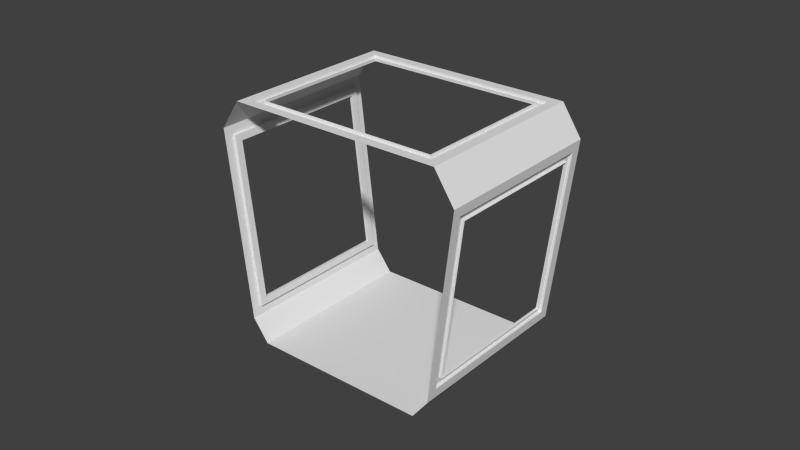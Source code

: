 # Source: Modul_Gang_Lang_Zwischenstueck.blend  (saved by Blender 2.79.0; exported with 4.5.12 LTS)
import bpy
from mathutils import Matrix  # noqa: F401  (used for matrix-valued properties, if any)

bpy.ops.wm.read_factory_settings(use_empty=True)
scene = bpy.context.scene
scene.name = 'Scene'

# ---- collections
col_collection_12 = bpy.data.collections.new('Collection 12'); scene.collection.children.link(col_collection_12)

# ---- world
world_world = bpy.data.worlds.new('World'); scene.world = world_world
world_world.color = (0.05088, 0.05088, 0.05088)
world_world.use_sun_shadow = False
world_world.sun_shadow_jitter_overblur = 0.0
world_world.cycles.sampling_method = 'NONE'
world_world.cycles.sample_map_resolution = 256

# ---- meshes
me_circle_001 = bpy.data.meshes.new('Circle.001')
me_circle_001.from_pydata([(-2.033, 0.5581, 0.5), (0.8119, 2.201, 4.5), (-2.601, 0.2301, 4.0), (0.5333, 2.04, 0.5), (-2.312, 0.3973, 4.5), (0.7712, 2.177, 0.8606), (1.101, 2.368, 4.0), (-2.271, 0.4208, 0.8606), (-0.5333, -2.04, 0.5), (2.312, -0.3973, 4.5), (-1.101, -2.368, 4.0), (2.033, -0.5581, 0.5), (-0.8119, -2.201, 4.5), (2.271, -0.4208, 0.8606), (2.601, -0.2301, 4.0), (-0.7712, -2.177, 0.8606), (1.164, 2.222, 3.843), (0.8666, 2.05, 1.017), (0.7542, 1.985, 4.5), (-2.096, 0.3395, 4.5), (2.506, -0.103, 3.843), (-2.506, 0.103, 3.843), (-2.209, 0.2746, 1.017), (2.209, -0.2746, 1.017), (2.096, -0.3395, 4.5), (-0.7542, -1.985, 4.5), (0.8933, 1.933, 1.138), (-1.164, -2.222, 3.843), (-0.8666, -2.05, 1.017), (1.166, 2.09, 3.735), (0.712, 1.828, 4.45), (-1.939, 0.2974, 4.45), (-2.393, 0.03495, 3.735), (-2.12, 0.1927, 1.138), (2.12, -0.1927, 1.138), (2.393, -0.03495, 3.735), (1.939, -0.2973, 4.45), (-0.712, -1.828, 4.45), (-1.166, -2.09, 3.735), (-0.8933, -1.933, 1.138), (0.8236, 2.025, 1.023), (1.121, 2.197, 3.849), (0.7542, 1.985, 4.45), (-2.096, 0.3395, 4.45), (-2.463, 0.1278, 3.849), (-2.166, 0.2995, 1.023), (2.166, -0.2994, 1.023), (2.463, -0.1278, 3.849), (2.096, -0.3395, 4.45), (-0.7542, -1.985, 4.45), (-1.121, -2.197, 3.849), (-0.8236, -2.025, 1.023), (0.9362, 1.957, 1.132), (1.209, 2.115, 3.729), (2.163, -0.1679, 1.132), (2.436, -0.01013, 3.729), (-2.436, 0.01013, 3.729), (-2.163, 0.1679, 1.132), (-1.209, -2.115, 3.729), (-0.9362, -1.957, 1.132), (0.712, 1.828, 4.5), (-1.939, 0.2974, 4.5), (1.939, -0.2973, 4.5), (-0.712, -1.828, 4.5)], [], [(20, 16, 41, 47), (22, 21, 44, 45), (2, 4, 12, 10), (0, 8, 11, 3), (28, 22, 45, 51), (0, 7, 15, 8), (1, 6, 14, 9), (5, 3, 11, 13), (17, 16, 6, 5), (18, 19, 4, 1), (21, 22, 7, 2), (20, 23, 13, 14), (25, 24, 9, 12), (28, 27, 10, 15), (19, 25, 12, 4), (16, 20, 14, 6), (24, 18, 1, 9), (23, 17, 5, 13), (22, 28, 15, 7), (27, 21, 2, 10), (31, 30, 60, 61), (32, 38, 58, 56), (29, 26, 52, 53), (24, 25, 49, 48), (21, 27, 50, 44), (16, 17, 40, 41), (18, 24, 48, 42), (27, 28, 51, 50), (23, 20, 47, 46), (17, 23, 46, 40), (25, 19, 43, 49), (19, 18, 42, 43), (26, 29, 41, 40), (30, 31, 43, 42), (32, 33, 45, 44), (35, 34, 46, 47), (37, 36, 48, 49), (39, 38, 50, 51), (31, 37, 49, 43), (29, 35, 47, 41), (36, 30, 42, 48), (34, 26, 40, 46), (33, 39, 51, 45), (38, 32, 44, 50), (26, 34, 54, 52), (35, 29, 53, 55), (34, 35, 55, 54), (38, 39, 59, 58), (39, 33, 57, 59), (33, 32, 56, 57), (30, 36, 62, 60), (37, 31, 61, 63), (36, 37, 63, 62)])
me_circle_001.use_remesh_preserve_volume = False
me_circle_001.use_remesh_preserve_attributes = False
me_circle_001.use_mirror_vertex_groups = False
me_circle_001.update()

# ---- objects
ob_gangkurz = bpy.data.objects.new('GangKurz', me_circle_001)

# ---- transforms, parenting, visibility, modifiers, constraints
ob_gangkurz.location = (0.0, 0.0, 0.0)
ob_gangkurz.rotation_euler = (0.0, -0.0, -0.5236)
ob_gangkurz.lineart.crease_threshold = 0.0

# ---- collection membership
col_collection_12.objects.link(ob_gangkurz)

# ---- scene / render settings (as saved in the file)
scene.frame_start = 1; scene.frame_end = 250; scene.frame_set(1)
scene.render.engine = 'BLENDER_EEVEE_NEXT'
scene.render.resolution_percentage = 50
scene.render.dither_intensity = 0.0
scene.cycles.use_denoising = False
scene.cycles.samples = 10
scene.cycles.sampling_pattern = 'TABULATED_SOBOL'
scene.cycles.light_sampling_threshold = 0.0
scene.cycles.use_adaptive_sampling = False
scene.cycles.use_light_tree = False
scene.cycles.blur_glossy = 0.0
scene.cycles.pixel_filter_type = 'GAUSSIAN'
scene.cycles.sample_clamp_indirect = 0.0
scene.view_settings.view_transform = 'Standard'
bpy.context.view_layer.update()

# ---- added for rendering (the .blend has no active camera and no usable light): camera, sun
cam_auto = bpy.data.cameras.new('AutoCamera')
cam_auto.lens = 50.0
cam_auto.sensor_width = 36.0
cam_auto.clip_end = 1000.0
ob_auto_camera = bpy.data.objects.new('AutoCamera', cam_auto)
scene.collection.objects.link(ob_auto_camera)
ob_auto_camera.location = (9.62314, -11.5478, 10.1985)
ob_auto_camera.rotation_euler = (1.09748, -7.21219e-08, 0.694738)
scene.camera = ob_auto_camera
light_auto_sun = bpy.data.lights.new('AutoSun', 'SUN')
light_auto_sun.energy = 3.0
light_auto_sun.angle = 0.0523599
ob_auto_sun = bpy.data.objects.new('AutoSun', light_auto_sun)
scene.collection.objects.link(ob_auto_sun)
ob_auto_sun.rotation_euler = (0.872665, 0.174533, 0.523599)
bpy.context.view_layer.update()
